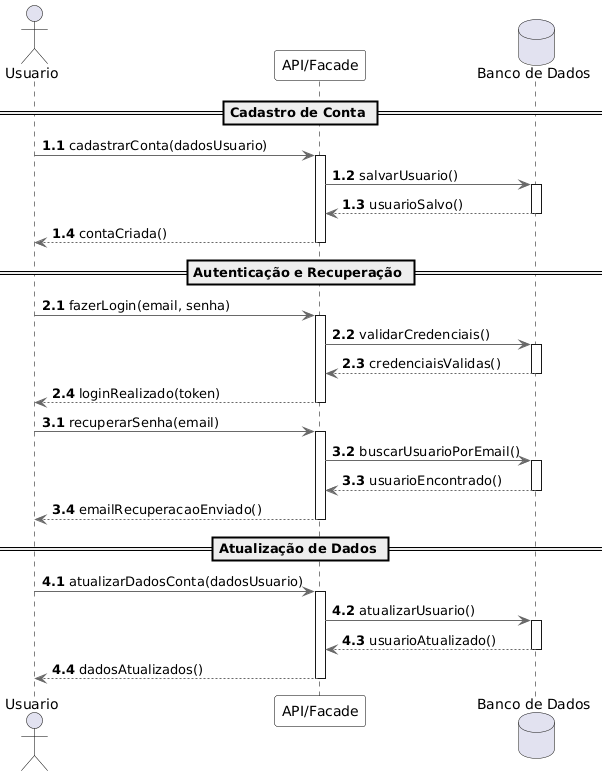

The diagram above was rendered by PlantUML. Its source (embedded in the PNG):
@startuml
skinparam shadowing false
skinparam defaultFontName "Segoe UI"

' --- ESTILOS MINIMALISTAS ---
skinparam sequence {
    ArrowColor DimGray
    ActorBorderColor Black
    LifeLineBorderColor Black
    LifeLineBackgroundColor White
    ParticipantBorderColor Black
    ParticipantBackgroundColor White
    DatabaseBorderColor Black
    DatabaseBackgroundColor White
}

' --- PARTICIPANTES ---
actor "Usuario" as V
participant "API/Facade" as API
database "Banco de Dados" as BD

' ==========================================
== Cadastro de Conta ==
' ==========================================
autonumber 1.1
V -> API: cadastrarConta(dadosUsuario)
activate API
API -> BD: salvarUsuario()
activate BD
BD --> API: usuarioSalvo()
deactivate BD
API --> V: contaCriada()
deactivate API

' ==========================================
== Autenticação e Recuperação ==
' ==========================================
autonumber 2.1
V -> API: fazerLogin(email, senha)
activate API
API -> BD: validarCredenciais()
activate BD
BD --> API: credenciaisValidas()
deactivate BD
API --> V: loginRealizado(token)
deactivate API

autonumber 3.1
V -> API: recuperarSenha(email)
activate API
API -> BD: buscarUsuarioPorEmail()
activate BD
BD --> API: usuarioEncontrado()
deactivate BD
API --> V: emailRecuperacaoEnviado()
deactivate API

' ==========================================
== Atualização de Dados ==
' ==========================================
autonumber 4.1
V -> API: atualizarDadosConta(dadosUsuario)
activate API
API -> BD: atualizarUsuario()
activate BD
BD --> API: usuarioAtualizado()
deactivate BD
API --> V: dadosAtualizados()
deactivate API
@enduml